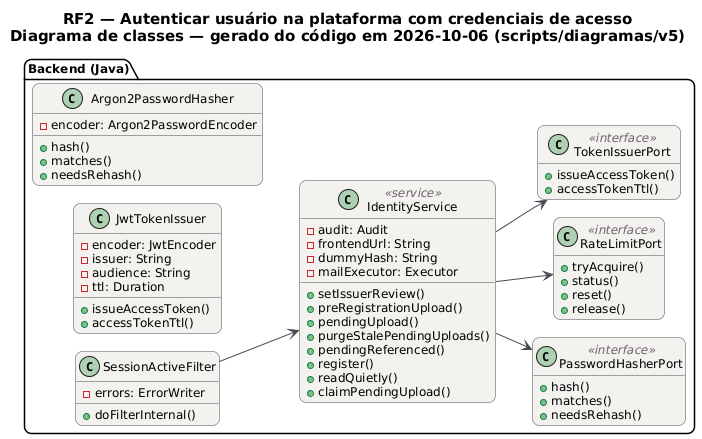

The diagram above was rendered by PlantUML. Its source (embedded in the PNG):
@startuml RF2_Classes
!pragma layout smetana
skinparam backgroundColor #FFFFFF
skinparam shadowing false
skinparam defaultFontName "DejaVu Sans"
skinparam defaultFontSize 12
skinparam titleFontSize 15
skinparam roundcorner 14
skinparam ArrowColor #52606D
skinparam note {
  BackgroundColor #FFFDEB
  BorderColor #D8CE78
  FontColor #554F24
}
skinparam class {
  BackgroundColor #F4F2EF
  BorderColor #4A4852
  ArrowColor #4A4852
  StereotypeFontColor #6B6470
}
hide empty members
left to right direction
title RF2 — Autenticar usuário na plataforma com credenciais de acesso\nDiagrama de classes — gerado do código em 2026-10-06 (scripts/diagramas/v5)

package "Backend (Java)" {
  class PasswordHasherPort <<interface>> {
    +hash()
    +matches()
    +needsRehash()
  }
  class RateLimitPort <<interface>> {
    +tryAcquire()
    +status()
    +reset()
    +release()
  }
  class TokenIssuerPort <<interface>> {
    +issueAccessToken()
    +accessTokenTtl()
  }
  class IdentityService <<service>> {
    -audit: Audit
    -frontendUrl: String
    -dummyHash: String
    -mailExecutor: Executor
    +setIssuerReview()
    +preRegistrationUpload()
    +pendingUpload()
    +purgeStalePendingUploads()
    +pendingReferenced()
    +register()
    +readQuietly()
    +claimPendingUpload()
  }
  class Argon2PasswordHasher  {
    -encoder: Argon2PasswordEncoder
    +hash()
    +matches()
    +needsRehash()
  }
  class JwtTokenIssuer  {
    -encoder: JwtEncoder
    -issuer: String
    -audience: String
    -ttl: Duration
    +issueAccessToken()
    +accessTokenTtl()
  }
  class SessionActiveFilter  {
    -errors: ErrorWriter
    +doFilterInternal()
  }
}
IdentityService --> PasswordHasherPort
IdentityService --> TokenIssuerPort
IdentityService --> RateLimitPort
SessionActiveFilter --> IdentityService
@enduml